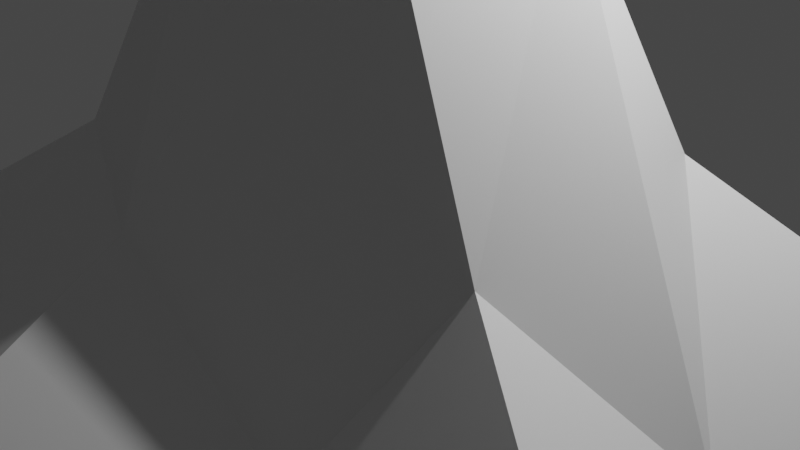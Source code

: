 # Source: old-tree-2.blend  (saved by Blender 2.82.7; exported with 4.5.12 LTS)
import bpy
from mathutils import Matrix  # noqa: F401  (used for matrix-valued properties, if any)

bpy.ops.wm.read_factory_settings(use_empty=True)
scene = bpy.context.scene
scene.name = 'Scene'

# ---- collections
col_collection = bpy.data.collections.new('Collection'); scene.collection.children.link(col_collection)

# ---- materials (node trees are filled in below, after node groups)
mat_default_obj_001 = bpy.data.materials.new('Default OBJ.001')
mat_default_obj_001.use_transparent_shadow = False

# ---- material node trees
mat_default_obj_001.use_nodes = True; mat_default_obj_001.node_tree.nodes.clear()
_N = mat_default_obj_001.node_tree.nodes; _L = mat_default_obj_001.node_tree.links
n0 = _N.new('ShaderNodeOutputMaterial'); n0.name = 'Material Output'; n0.location = (300, 300)
n1 = _N.new('ShaderNodeBsdfPrincipled'); n1.name = 'Principled BSDF'; n1.location = (10, 300)
n1.distribution = 'GGX'
n1.subsurface_method = 'BURLEY'
n1.inputs[3].default_value = 1.45
n1.inputs[27].default_value = (0.0, 0.0, 0.0, 1.0)
n1.inputs[28].default_value = 1.0
_L.new(n1.outputs[0], n0.inputs[0])
n0.is_active_output = True

# ---- world
world_world = bpy.data.worlds.new('World'); scene.world = world_world
world_world.use_nodes = True; world_world.node_tree.nodes.clear()
_N = world_world.node_tree.nodes; _L = world_world.node_tree.links
n0 = _N.new('ShaderNodeOutputWorld'); n0.name = 'World Output'; n0.location = (300, 300)
n1 = _N.new('ShaderNodeBackground'); n1.name = 'Background'; n1.location = (10, 300)
n1.inputs[0].default_value = (0.05088, 0.05088, 0.05088, 1.0)
_L.new(n1.outputs[0], n0.inputs[0])
n0.is_active_output = True
world_world.color = (0.05088, 0.05088, 0.05088)
world_world.use_sun_shadow = False
world_world.sun_shadow_jitter_overblur = 0.0

# ---- cameras
cam_camera = bpy.data.cameras.new('Camera')
cam_camera.clip_end = 100.0
cam_camera.ortho_scale = 7.314

# ---- lights
light_light = bpy.data.lights.new('Light', 'POINT')
light_light.transmission_factor = 0.0
light_light.energy = 1000.0
light_light.shadow_soft_size = 0.1
light_light.shadow_maximum_resolution = 0.006
light_light.use_absolute_resolution = True

# ---- meshes
me_old_tree_2 = bpy.data.meshes.new('old-tree-2')
me_old_tree_2.from_pydata([(-2.887, -1.675, -0.2803), (-1.229, -0.9844, 0.7846), (-1.955, 0.2979, -0.2752), (-1.036, -1.819, 0.2935), (0.01421, -3.35, -0.2803), (-0.01153, -1.547, 0.7336), (0.8621, -1.411, -0.2329), (2.915, -1.675, -0.2803), (1.355, -0.7635, 0.7146), (2.114, 1.594e-07, -0.2728), (2.915, 1.675, -0.2803), (1.303, 0.755, 0.8616), (0.3979, 2.458, -0.1274), (-0.8289, -0.2189, 2.285), (-1.668, 2.873, -0.2492), (-0.1942, -0.8073, 2.446), (0.4832, -0.5989, 2.693), (0.8779, 0.2428, 2.227), (0.3229, 1.177, 1.363), (-0.8651, 0.8443, 1.347), (0.5377, -0.613, 5.593), (-0.5025, -0.8606, 5.835), (0.1797, -1.376, 6.7), (0.2492, -0.2618, 6.486), (-0.3763, -0.3339, 6.38), (-0.4312, -0.7884, 10.36), (0.6009, -0.5707, 10.13), (-0.121, 0.2531, 10.16), (0.6907, 1.107, 13.02), (1.259, 0.8692, 13.34), (1.544, 1.301, 12.93), (1.022, 1.664, 12.82), (1.116, 2.597, 16.29), (-0.4271, -0.6699, 5.421), (-0.0237, -2.377, 6.701), (-0.168, -0.8061, 5.056), (0.974, -3.711, 7.259), (0.8392, -2.393, 6.978), (0.3592, -0.7066, 5.321), (0.1043, -0.5714, 5.685), (0.2783, -2.116, 7.085), (0.4127, -4.515, 7.647), (0.8798, -3.949, 7.986), (2.279, -6.123, 10.24), (0.3177, -0.2432, 8.574), (-1.443, 1.111, 9.16), (0.1184, -0.4315, 8.162), (-2.21, 0.6017, 9.425), (-0.3045, -0.795, 8.461), (-0.1087, -0.6093, 8.872), (-3.422, 2.661, 9.249), (-2.057, 0.9067, 8.949), (-3.85, 2.012, 9.218), (-3.513, 2.017, 9.804), (-1.613, 0.821, 9.639), (-6.62, 3.307, 11.16), (0.8838, 0.3363, 12.08), (0.7666, 0.4857, 11.65), (2.415, 2.897, 12.42), (1.649, 2.172, 12.6), (0.516, 0.8186, 11.88), (0.645, 0.6636, 12.18), (1.784, 1.716, 12.76), (3.244, 2.976, 12.47), (2.768, 3.075, 12.88), (3.88, 5.33, 13.89)], [], [(0, 1, 2), (0, 3, 1), (4, 5, 3), (4, 6, 5), (7, 8, 6), (7, 9, 8), (10, 11, 9), (10, 12, 11), (2, 1, 13), (3, 5, 1), (9, 17, 8), (9, 11, 17), (12, 18, 11), (12, 14, 18), (14, 19, 18), (14, 2, 19), (2, 13, 19), (1, 15, 13), (1, 5, 15), (5, 16, 15), (5, 6, 16), (6, 8, 16), (8, 17, 16), (11, 18, 17), (13, 21, 24), (13, 15, 21), (15, 16, 21), (16, 17, 20), (17, 23, 20), (17, 18, 23), (18, 24, 23), (18, 19, 24), (19, 13, 24), (21, 16, 22), (16, 20, 22), (21, 22, 25), (22, 26, 25), (22, 20, 26), (20, 27, 26), (20, 23, 27), (23, 24, 27), (24, 25, 27), (24, 21, 25), (25, 29, 28), (25, 26, 29), (26, 30, 29), (26, 31, 30), (26, 27, 31), (27, 28, 31), (27, 25, 28), (28, 29, 32), (29, 30, 32), (30, 31, 32), (31, 28, 32), (33, 35, 34), (35, 36, 34), (35, 37, 36), (35, 38, 37), (38, 39, 37), (39, 40, 37), (39, 34, 40), (39, 33, 34), (34, 36, 41), (37, 42, 36), (37, 40, 42), (40, 41, 42), (40, 34, 41), (41, 36, 43), (36, 42, 43), (42, 41, 43), (44, 46, 45), (46, 51, 45), (46, 47, 51), (46, 48, 47), (48, 49, 47), (49, 54, 47), (49, 45, 54), (49, 44, 45), (45, 51, 50), (51, 52, 50), (51, 47, 52), (47, 53, 52), (47, 54, 53), (54, 50, 53), (54, 45, 50), (50, 52, 55), (52, 53, 55), (53, 50, 55), (57, 58, 56), (57, 59, 58), (57, 60, 59), (60, 61, 59), (61, 62, 59), (61, 56, 62), (56, 58, 63), (59, 64, 58), (59, 62, 64), (62, 63, 64), (62, 56, 63), (63, 58, 65), (58, 64, 65), (64, 63, 65)])
_uv = me_old_tree_2.uv_layers.new(name='UVMap')
_uv.uv.foreach_set('vector', [0.9992, 0.4609, 0.9351, 0.4575, 0.9988, 0.5413, 0.9992, 0.4609, 0.9645, 0.4031, 0.9351, 0.4575, 0.999, 0.3369, 0.9337, 0.3383, 0.9645, 0.4031, 0.999, 0.3369, 0.9967, 0.2664, 0.9337, 0.3383, 0.9989, 0.213, 0.934, 0.2056, 0.9967, 0.2664, 0.9989, 0.213, 0.9983, 0.1491, 0.934, 0.2056, 0.9987, 0.09669, 0.9267, 0.09048, 0.9983, 0.1491, 0.9987, 0.09669, 0.9985, 0.003013, 0.9267, 0.09048, 0.9988, 0.5413, 0.9351, 0.4575, 0.8456, 0.5122, 0.9645, 0.4031, 0.9337, 0.3383, 0.9351, 0.4575, 0.9983, 0.1491, 0.8509, 0.1074, 0.934, 0.2056, 0.9983, 0.1491, 0.9267, 0.09048, 0.8509, 0.1074, 0.9985, 0.003013, 0.9002, 0.01305, 0.9267, 0.09048, 0.9985, 0.003013, 0.9966, -0.06873, 0.9002, 0.01305, 0.9966, -0.06873, 0.908, -0.06109, 0.9002, 0.01305, 0.9975, 0.6321, 0.9988, 0.5413, 0.9007, 0.612, 0.9988, 0.5413, 0.8456, 0.5122, 0.9007, 0.612, 0.9351, 0.4575, 0.8365, 0.377, 0.8456, 0.5122, 0.9351, 0.4575, 0.9337, 0.3383, 0.8365, 0.377, 0.9337, 0.3383, 0.7987, 0.2329, 0.8365, 0.377, 0.9337, 0.3383, 0.9967, 0.2664, 0.7987, 0.2329, 0.9967, 0.2664, 0.934, 0.2056, 0.7987, 0.2329, 0.934, 0.2056, 0.8509, 0.1074, 0.7987, 0.2329, 0.9267, 0.09048, 0.9002, 0.01305, 0.8509, 0.1074, 0.8456, 0.5122, 0.5237, 0.4704, 0.524, 0.653, 0.8456, 0.5122, 0.8365, 0.377, 0.5237, 0.4704, 0.8365, 0.377, 0.7987, 0.2329, 0.5237, 0.4704, 0.7987, 0.2329, 0.8509, 0.1074, 0.5233, 0.1481, 0.8509, 0.1074, 0.5232, 0.05465, 0.5233, 0.1481, 0.8509, 0.1074, 0.9002, 0.01305, 0.5232, 0.05465, 0.9002, 0.01305, 0.5231, -0.02796, 0.5232, 0.05465, 0.9002, 0.01305, 0.908, -0.06109, 0.5231, -0.02796, 0.9007, 0.612, 0.8456, 0.5122, 0.524, 0.653, 1.059, 2.985, 1.092, 3.334, 1.038, 2.701, 1.092, 3.334, 1.145, 3.023, 1.038, 2.701, 1.059, 2.985, 1.038, 2.701, 1.108, 1.698, 1.038, 2.701, 1.151, 1.714, 1.108, 1.698, 1.038, 2.701, 1.145, 3.023, 1.151, 1.714, 1.145, 3.023, 1.254, 1.766, 1.151, 1.714, 1.145, 3.023, 1.196, 2.78, 1.254, 1.766, 1.196, 2.78, 1.188, 2.825, 1.254, 1.766, 1.188, 2.825, 1.108, 1.698, 1.254, 1.766, 1.188, 2.825, 1.059, 2.985, 1.108, 1.698, 1.108, 1.698, 1.28, 0.9029, 1.323, 0.9308, 1.108, 1.698, 1.151, 1.714, 1.28, 0.9029, 1.151, 1.714, 1.299, 0.9526, 1.28, 0.9029, 1.151, 1.714, 1.335, 0.9818, 1.299, 0.9526, 1.151, 1.714, 1.254, 1.766, 1.335, 0.9818, 1.254, 1.766, 1.323, 0.9308, 1.335, 0.9818, 1.254, 1.766, 1.108, 1.698, 1.323, 0.9308, 1.323, 0.9308, 1.28, 0.9029, 1.386, 0.0, 1.28, 0.9029, 1.299, 0.9526, 1.386, 0.0, 1.299, 0.9526, 1.335, 0.9818, 1.386, 0.0, 1.335, 0.9818, 1.323, 0.9308, 1.386, 0.0, 1.098, 3.083, 1.083, 3.176, 0.9297, 2.671, 1.083, 3.176, 0.9253, 2.566, 0.9297, 2.671, 1.083, 3.176, 0.9796, 2.682, 0.9253, 2.566, 1.083, 3.176, 1.121, 3.107, 0.9796, 2.682, 1.121, 3.107, 1.137, 3.015, 0.9796, 2.682, 1.137, 3.015, 0.964, 2.613, 0.9796, 2.682, 1.137, 3.015, 0.9297, 2.671, 0.964, 2.613, 1.137, 3.015, 1.098, 3.083, 0.9297, 2.671, 0.9297, 2.671, 0.9253, 2.566, 0.8851, 2.45, 0.9796, 2.682, 0.9118, 2.381, 0.9253, 2.566, 0.9796, 2.682, 0.964, 2.613, 0.9118, 2.381, 0.964, 2.613, 0.8851, 2.45, 0.9118, 2.381, 0.964, 2.613, 0.9297, 2.671, 0.8851, 2.45, 0.8851, 2.45, 0.9253, 2.566, 0.9158, 1.716, 0.9253, 2.566, 0.9118, 2.381, 0.9158, 1.716, 0.9118, 2.381, 0.8851, 2.45, 0.9158, 1.716, 1.186, 2.19, 1.16, 2.296, 1.6, 1.983, 1.16, 2.296, 1.678, 2.075, 1.6, 1.983, 1.16, 2.296, 1.705, 1.981, 1.678, 2.075, 1.16, 2.296, 1.083, 2.217, 1.705, 1.981, 1.083, 2.217, 1.122, 2.112, 1.705, 1.981, 1.122, 2.112, 1.612, 1.891, 1.705, 1.981, 1.122, 2.112, 1.6, 1.983, 1.612, 1.891, 1.122, 2.112, 1.186, 2.19, 1.6, 1.983, 0.03063, 1.983, 0.109, 2.075, 0.1444, 1.981, 0.109, 2.075, 0.1853, 1.996, 0.1444, 1.981, 0.109, 2.075, 0.1358, 1.981, 0.1853, 1.996, 0.1358, 1.981, 0.1683, 1.871, 0.1853, 1.996, 0.1358, 1.981, 0.04262, 1.891, 0.1683, 1.871, 0.04262, 1.891, 0.1444, 1.981, 0.1683, 1.871, 0.04262, 1.891, 0.03063, 1.983, 0.1444, 1.981, 0.1444, 1.981, 0.1853, 1.996, 0.2283, 1.454, 0.1853, 1.996, 0.1683, 1.871, 0.2283, 1.454, 0.1683, 1.871, 0.1444, 1.981, 0.2283, 1.454, 1.265, 1.308, 1.34, 1.105, 1.247, 1.227, 1.265, 1.308, 1.336, 1.073, 1.34, 1.105, 1.265, 1.308, 1.307, 1.25, 1.336, 1.073, 1.307, 1.25, 1.287, 1.171, 1.336, 1.073, 1.287, 1.171, 1.314, 1.006, 1.336, 1.073, 1.287, 1.171, 1.247, 1.227, 1.314, 1.006, 1.247, 1.227, 1.34, 1.105, 1.328, 1.074, 1.336, 1.073, 1.34, 0.991, 1.34, 1.105, 1.336, 1.073, 1.314, 1.006, 1.34, 0.991, 1.314, 1.006, 1.328, 1.074, 1.34, 0.991, 1.314, 1.006, 1.247, 1.227, 1.328, 1.074, 1.328, 1.074, 1.34, 1.105, 1.373, 0.6795, 1.34, 1.105, 1.34, 0.991, 1.373, 0.6795, 1.34, 0.991, 1.328, 1.074, 1.373, 0.6795])
_ca = me_old_tree_2.color_attributes.new('Col', 'BYTE_COLOR', 'CORNER')
_ca.data.foreach_set('color', [0.05127, 0.03689, 0.016, 1.0, 0.05127, 0.03689, 0.016, 1.0, 0.05127, 0.03689, 0.016, 1.0, 0.05127, 0.03689, 0.016, 1.0, 0.05127, 0.03689, 0.016, 1.0, 0.05127, 0.03689, 0.016, 1.0, 0.05127, 0.03689, 0.016, 1.0, 0.05127, 0.03689, 0.016, 1.0, 0.05127, 0.03689, 0.016, 1.0, 0.05127, 0.03689, 0.016, 1.0, 0.05127, 0.03689, 0.016, 1.0, 0.05127, 0.03689, 0.016, 1.0, 0.05127, 0.03689, 0.016, 1.0, 0.05127, 0.03689, 0.016, 1.0, 0.05127, 0.03689, 0.016, 1.0, 0.05127, 0.03689, 0.016, 1.0, 0.05127, 0.03689, 0.016, 1.0, 0.05127, 0.03689, 0.016, 1.0, 0.05127, 0.03689, 0.016, 1.0, 0.05127, 0.03689, 0.016, 1.0, 0.05127, 0.03689, 0.016, 1.0, 0.05127, 0.03689, 0.016, 1.0, 0.05127, 0.03689, 0.016, 1.0, 0.05127, 0.03689, 0.016, 1.0, 0.05127, 0.03689, 0.016, 1.0, 0.05127, 0.03689, 0.016, 1.0, 0.05127, 0.03689, 0.016, 1.0, 0.05127, 0.03689, 0.016, 1.0, 0.05127, 0.03689, 0.016, 1.0, 0.05127, 0.03689, 0.016, 1.0, 0.05127, 0.03689, 0.016, 1.0, 0.05127, 0.03689, 0.016, 1.0, 0.05127, 0.03689, 0.016, 1.0, 0.05127, 0.03689, 0.016, 1.0, 0.05127, 0.03689, 0.016, 1.0, 0.05127, 0.03689, 0.016, 1.0, 0.05127, 0.03689, 0.016, 1.0, 0.05127, 0.03689, 0.016, 1.0, 0.05127, 0.03689, 0.016, 1.0, 0.05127, 0.03689, 0.016, 1.0, 0.05127, 0.03689, 0.016, 1.0, 0.05127, 0.03689, 0.016, 1.0, 0.05127, 0.03689, 0.016, 1.0, 0.05127, 0.03689, 0.016, 1.0, 0.05127, 0.03689, 0.016, 1.0, 0.05127, 0.03689, 0.016, 1.0, 0.05127, 0.03689, 0.016, 1.0, 0.05127, 0.03689, 0.016, 1.0, 0.05127, 0.03689, 0.016, 1.0, 0.05127, 0.03689, 0.016, 1.0, 0.05127, 0.03689, 0.016, 1.0, 0.05127, 0.03689, 0.016, 1.0, 0.05127, 0.03689, 0.016, 1.0, 0.05127, 0.03689, 0.016, 1.0, 0.05127, 0.03689, 0.016, 1.0, 0.05127, 0.03689, 0.016, 1.0, 0.05127, 0.03689, 0.016, 1.0, 0.05127, 0.03689, 0.016, 1.0, 0.05127, 0.03689, 0.016, 1.0, 0.05127, 0.03689, 0.016, 1.0, 0.05127, 0.03689, 0.016, 1.0, 0.05127, 0.03689, 0.016, 1.0, 0.05127, 0.03689, 0.016, 1.0, 0.05127, 0.03689, 0.016, 1.0, 0.05127, 0.03689, 0.016, 1.0, 0.05127, 0.03689, 0.016, 1.0, 0.05127, 0.03689, 0.016, 1.0, 0.05127, 0.03689, 0.016, 1.0, 0.05127, 0.03689, 0.016, 1.0, 0.05127, 0.03689, 0.016, 1.0, 0.05127, 0.03689, 0.016, 1.0, 0.05127, 0.03689, 0.016, 1.0, 0.05127, 0.03689, 0.016, 1.0, 0.05127, 0.03689, 0.016, 1.0, 0.05127, 0.03689, 0.016, 1.0, 0.05127, 0.03689, 0.016, 1.0, 0.05127, 0.03689, 0.016, 1.0, 0.05127, 0.03689, 0.016, 1.0, 0.05127, 0.03689, 0.016, 1.0, 0.05127, 0.03689, 0.016, 1.0, 0.05127, 0.03689, 0.016, 1.0, 0.05127, 0.03689, 0.016, 1.0, 0.05127, 0.03689, 0.016, 1.0, 0.05127, 0.03689, 0.016, 1.0, 0.05127, 0.03689, 0.016, 1.0, 0.05127, 0.03689, 0.016, 1.0, 0.05127, 0.03689, 0.016, 1.0, 0.05127, 0.03689, 0.016, 1.0, 0.05127, 0.03689, 0.016, 1.0, 0.05127, 0.03689, 0.016, 1.0, 0.05127, 0.03689, 0.016, 1.0, 0.05127, 0.03689, 0.016, 1.0, 0.05127, 0.03689, 0.016, 1.0, 0.05127, 0.03689, 0.016, 1.0, 0.05127, 0.03689, 0.016, 1.0, 0.05127, 0.03689, 0.016, 1.0, 0.05127, 0.03689, 0.016, 1.0, 0.05127, 0.03689, 0.016, 1.0, 0.05127, 0.03689, 0.016, 1.0, 0.05127, 0.03689, 0.016, 1.0, 0.05127, 0.03689, 0.016, 1.0, 0.05127, 0.03689, 0.016, 1.0, 0.05127, 0.03689, 0.016, 1.0, 0.05127, 0.03689, 0.016, 1.0, 0.05127, 0.03689, 0.016, 1.0, 0.05127, 0.03689, 0.016, 1.0, 0.05127, 0.03689, 0.016, 1.0, 0.05127, 0.03689, 0.016, 1.0, 0.05127, 0.03689, 0.016, 1.0, 0.05127, 0.03689, 0.016, 1.0, 0.05127, 0.03689, 0.016, 1.0, 0.05127, 0.03689, 0.016, 1.0, 0.05127, 0.03689, 0.016, 1.0, 0.05127, 0.03689, 0.016, 1.0, 0.05127, 0.03689, 0.016, 1.0, 0.05127, 0.03689, 0.016, 1.0, 0.05127, 0.03689, 0.016, 1.0, 0.05127, 0.03689, 0.016, 1.0, 0.05127, 0.03689, 0.016, 1.0, 0.05127, 0.03689, 0.016, 1.0, 0.05127, 0.03689, 0.016, 1.0, 0.05127, 0.03689, 0.016, 1.0, 0.05127, 0.03689, 0.016, 1.0, 0.05127, 0.03689, 0.016, 1.0, 0.05127, 0.03689, 0.016, 1.0, 0.05127, 0.03689, 0.016, 1.0, 0.05127, 0.03689, 0.016, 1.0, 0.05127, 0.03689, 0.016, 1.0, 0.05127, 0.03689, 0.016, 1.0, 0.05127, 0.03689, 0.016, 1.0, 0.05127, 0.03689, 0.016, 1.0, 0.05127, 0.03689, 0.016, 1.0, 0.05127, 0.03689, 0.016, 1.0, 0.05127, 0.03689, 0.016, 1.0, 0.05127, 0.03689, 0.016, 1.0, 0.05127, 0.03689, 0.016, 1.0, 0.05127, 0.03689, 0.016, 1.0, 0.05127, 0.03689, 0.016, 1.0, 0.05127, 0.03689, 0.016, 1.0, 0.05127, 0.03689, 0.016, 1.0, 0.05127, 0.03689, 0.016, 1.0, 0.05127, 0.03689, 0.016, 1.0, 0.05127, 0.03689, 0.016, 1.0, 0.05127, 0.03689, 0.016, 1.0, 0.05127, 0.03689, 0.016, 1.0, 0.05127, 0.03689, 0.016, 1.0, 0.05127, 0.03689, 0.016, 1.0, 0.05127, 0.03689, 0.016, 1.0, 0.05127, 0.03689, 0.016, 1.0, 0.05127, 0.03689, 0.016, 1.0, 0.05127, 0.03689, 0.016, 1.0, 0.05127, 0.03689, 0.016, 1.0, 0.05127, 0.03689, 0.016, 1.0, 0.05127, 0.03689, 0.016, 1.0, 0.05127, 0.03689, 0.016, 1.0, 0.05127, 0.03689, 0.016, 1.0, 0.05127, 0.03689, 0.016, 1.0, 0.05127, 0.03689, 0.016, 1.0, 0.05127, 0.03689, 0.016, 1.0, 0.05127, 0.03689, 0.016, 1.0, 0.05127, 0.03689, 0.016, 1.0, 0.05127, 0.03689, 0.016, 1.0, 0.05127, 0.03689, 0.016, 1.0, 0.05127, 0.03689, 0.016, 1.0, 0.05127, 0.03689, 0.016, 1.0, 0.05127, 0.03689, 0.016, 1.0, 0.05127, 0.03689, 0.016, 1.0, 0.05127, 0.03689, 0.016, 1.0, 0.05127, 0.03689, 0.016, 1.0, 0.05127, 0.03689, 0.016, 1.0, 0.05127, 0.03689, 0.016, 1.0, 0.05127, 0.03689, 0.016, 1.0, 0.05127, 0.03689, 0.016, 1.0, 0.05127, 0.03689, 0.016, 1.0, 0.05127, 0.03689, 0.016, 1.0, 0.05127, 0.03689, 0.016, 1.0, 0.05127, 0.03689, 0.016, 1.0, 0.05127, 0.03689, 0.016, 1.0, 0.05127, 0.03689, 0.016, 1.0, 0.05127, 0.03689, 0.016, 1.0, 0.05127, 0.03689, 0.016, 1.0, 0.05127, 0.03689, 0.016, 1.0, 0.05127, 0.03689, 0.016, 1.0, 0.05127, 0.03689, 0.016, 1.0, 0.05127, 0.03689, 0.016, 1.0, 0.05127, 0.03689, 0.016, 1.0, 0.05127, 0.03689, 0.016, 1.0, 0.05127, 0.03689, 0.016, 1.0, 0.05127, 0.03689, 0.016, 1.0, 0.05127, 0.03689, 0.016, 1.0, 0.05127, 0.03689, 0.016, 1.0, 0.05127, 0.03689, 0.016, 1.0, 0.05127, 0.03689, 0.016, 1.0, 0.05127, 0.03689, 0.016, 1.0, 0.05127, 0.03689, 0.016, 1.0, 0.05127, 0.03689, 0.016, 1.0, 0.05127, 0.03689, 0.016, 1.0, 0.05127, 0.03689, 0.016, 1.0, 0.05127, 0.03689, 0.016, 1.0, 0.05127, 0.03689, 0.016, 1.0, 0.05127, 0.03689, 0.016, 1.0, 0.05127, 0.03689, 0.016, 1.0, 0.05127, 0.03689, 0.016, 1.0, 0.05127, 0.03689, 0.016, 1.0, 0.05127, 0.03689, 0.016, 1.0, 0.05127, 0.03689, 0.016, 1.0, 0.05127, 0.03689, 0.016, 1.0, 0.05127, 0.03689, 0.016, 1.0, 0.05127, 0.03689, 0.016, 1.0, 0.05127, 0.03689, 0.016, 1.0, 0.05127, 0.03689, 0.016, 1.0, 0.05127, 0.03689, 0.016, 1.0, 0.05127, 0.03689, 0.016, 1.0, 0.05127, 0.03689, 0.016, 1.0, 0.05127, 0.03689, 0.016, 1.0, 0.05127, 0.03689, 0.016, 1.0, 0.05127, 0.03689, 0.016, 1.0, 0.05127, 0.03689, 0.016, 1.0, 0.05127, 0.03689, 0.016, 1.0, 0.05127, 0.03689, 0.016, 1.0, 0.05127, 0.03689, 0.016, 1.0, 0.05127, 0.03689, 0.016, 1.0, 0.05127, 0.03689, 0.016, 1.0, 0.05127, 0.03689, 0.016, 1.0, 0.05127, 0.03689, 0.016, 1.0, 0.05127, 0.03689, 0.016, 1.0, 0.05127, 0.03689, 0.016, 1.0, 0.05127, 0.03689, 0.016, 1.0, 0.05127, 0.03689, 0.016, 1.0, 0.05127, 0.03689, 0.016, 1.0, 0.05127, 0.03689, 0.016, 1.0, 0.05127, 0.03689, 0.016, 1.0, 0.05127, 0.03689, 0.016, 1.0, 0.05127, 0.03689, 0.016, 1.0, 0.05127, 0.03689, 0.016, 1.0, 0.05127, 0.03689, 0.016, 1.0, 0.05127, 0.03689, 0.016, 1.0, 0.05127, 0.03689, 0.016, 1.0, 0.05127, 0.03689, 0.016, 1.0, 0.05127, 0.03689, 0.016, 1.0, 0.05127, 0.03689, 0.016, 1.0, 0.05127, 0.03689, 0.016, 1.0, 0.05127, 0.03689, 0.016, 1.0, 0.05127, 0.03689, 0.016, 1.0, 0.05127, 0.03689, 0.016, 1.0, 0.05127, 0.03689, 0.016, 1.0, 0.05127, 0.03689, 0.016, 1.0, 0.05127, 0.03689, 0.016, 1.0, 0.05127, 0.03689, 0.016, 1.0, 0.05127, 0.03689, 0.016, 1.0, 0.05127, 0.03689, 0.016, 1.0, 0.05127, 0.03689, 0.016, 1.0, 0.05127, 0.03689, 0.016, 1.0, 0.05127, 0.03689, 0.016, 1.0, 0.05127, 0.03689, 0.016, 1.0, 0.05127, 0.03689, 0.016, 1.0, 0.05127, 0.03689, 0.016, 1.0, 0.05127, 0.03689, 0.016, 1.0, 0.05127, 0.03689, 0.016, 1.0, 0.05127, 0.03689, 0.016, 1.0, 0.05127, 0.03689, 0.016, 1.0, 0.05127, 0.03689, 0.016, 1.0, 0.05127, 0.03689, 0.016, 1.0, 0.05127, 0.03689, 0.016, 1.0, 0.05127, 0.03689, 0.016, 1.0, 0.05127, 0.03689, 0.016, 1.0, 0.05127, 0.03689, 0.016, 1.0, 0.05127, 0.03689, 0.016, 1.0, 0.05127, 0.03689, 0.016, 1.0, 0.05127, 0.03689, 0.016, 1.0, 0.05127, 0.03689, 0.016, 1.0, 0.05127, 0.03689, 0.016, 1.0, 0.05127, 0.03689, 0.016, 1.0, 0.05127, 0.03689, 0.016, 1.0, 0.05127, 0.03689, 0.016, 1.0, 0.05127, 0.03689, 0.016, 1.0, 0.05127, 0.03689, 0.016, 1.0, 0.05127, 0.03689, 0.016, 1.0, 0.05127, 0.03689, 0.016, 1.0, 0.05127, 0.03689, 0.016, 1.0, 0.05127, 0.03689, 0.016, 1.0, 0.05127, 0.03689, 0.016, 1.0, 0.05127, 0.03689, 0.016, 1.0, 0.05127, 0.03689, 0.016, 1.0, 0.05127, 0.03689, 0.016, 1.0, 0.05127, 0.03689, 0.016, 1.0, 0.05127, 0.03689, 0.016, 1.0, 0.05127, 0.03689, 0.016, 1.0, 0.05127, 0.03689, 0.016, 1.0, 0.05127, 0.03689, 0.016, 1.0, 0.05127, 0.03689, 0.016, 1.0, 0.05127, 0.03689, 0.016, 1.0, 0.05127, 0.03689, 0.016, 1.0, 0.05127, 0.03689, 0.016, 1.0, 0.05127, 0.03689, 0.016, 1.0, 0.05127, 0.03689, 0.016, 1.0, 0.05127, 0.03689, 0.016, 1.0, 0.05127, 0.03689, 0.016, 1.0, 0.05127, 0.03689, 0.016, 1.0, 0.05127, 0.03689, 0.016, 1.0, 0.05127, 0.03689, 0.016, 1.0, 0.05127, 0.03689, 0.016, 1.0, 0.05127, 0.03689, 0.016, 1.0, 0.05127, 0.03689, 0.016, 1.0, 0.05127, 0.03689, 0.016, 1.0, 0.05127, 0.03689, 0.016, 1.0])
me_old_tree_2.materials.append(mat_default_obj_001)
me_old_tree_2.use_remesh_fix_poles = True
me_old_tree_2.use_remesh_preserve_attributes = False
me_old_tree_2.use_mirror_vertex_groups = False
me_old_tree_2.update()

# ---- objects
ob_light = bpy.data.objects.new('Light', light_light)
ob_camera = bpy.data.objects.new('Camera', cam_camera)
ob_old_tree_2 = bpy.data.objects.new('old-tree-2', me_old_tree_2)

# ---- transforms, parenting, visibility, modifiers, constraints
ob_light.location = (4.076, 1.005, 5.904)
ob_light.rotation_euler = (0.6503, 0.05522, 1.866)
ob_light.lock_rotations_4d = False
ob_light.empty_display_type = 'ARROWS'
ob_light.color = (0.0, 0.0, 0.0, 0.0)
ob_light.lineart.crease_threshold = 0.0
ob_camera.location = (7.359, -6.926, 4.958)
ob_camera.rotation_euler = (1.109, 0.0, 0.8149)
ob_camera.lock_rotations_4d = False
ob_camera.empty_display_type = 'ARROWS'
ob_camera.color = (0.0, 0.0, 0.0, 0.0)
ob_camera.display_type = 'WIRE'
ob_camera.lineart.crease_threshold = 0.0
ob_old_tree_2.location = (0.6729, -0.8029, -9.537e-07)
ob_old_tree_2.rotation_euler = (-0.004792, -0.0, 0.0)
ob_old_tree_2.scale = (1.691, 1.691, 1.691)
ob_old_tree_2.lineart.crease_threshold = 0.0

# ---- collection membership
col_collection.objects.link(ob_light)
col_collection.objects.link(ob_camera)
col_collection.objects.link(ob_old_tree_2)

# ---- scene / render settings (as saved in the file)
scene.camera = ob_camera
scene.frame_start = 1; scene.frame_end = 250; scene.frame_set(1)
scene.render.engine = 'BLENDER_EEVEE_NEXT'
scene.cycles.use_denoising = False
scene.cycles.samples = 128
scene.cycles.sampling_pattern = 'TABULATED_SOBOL'
scene.cycles.use_adaptive_sampling = False
scene.cycles.use_light_tree = False
scene.view_settings.view_transform = 'Filmic'
bpy.context.view_layer.update()
